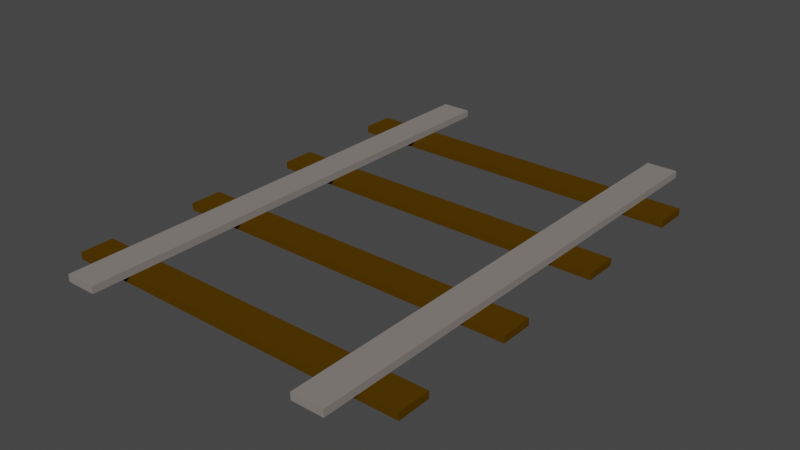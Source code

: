 # Source: rail_long.blend  (saved by Blender 2.82.7; exported with 4.5.12 LTS)
import bpy
from mathutils import Matrix  # noqa: F401  (used for matrix-valued properties, if any)

bpy.ops.wm.read_factory_settings(use_empty=True)
scene = bpy.context.scene
scene.name = 'Scene'

# ---- collections
col_collection = bpy.data.collections.new('Collection'); scene.collection.children.link(col_collection)

# ---- materials (node trees are filled in below, after node groups)
mat_material_rail_wood_001 = bpy.data.materials.new('Material_Rail_Wood.001')
mat_material_rail_wood_001.use_transparent_shadow = False
mat_material_rail_wood_001.diffuse_color = (0.08438, 0.04092, 0.0006071, 1.0)
mat_material_rail_wood_001.roughness = 1.0
mat_material_rail_wood_001.specular_intensity = 0.0
mat_material_rail_metal = bpy.data.materials.new('Material_Rail_Metal')
mat_material_rail_metal.use_transparent_shadow = False
mat_material_rail_metal.diffuse_color = (0.2384, 0.2122, 0.1981, 1.0)
mat_material_rail_metal_001 = bpy.data.materials.new('Material_Rail_Metal.001')
mat_material_rail_metal_001.use_transparent_shadow = False
mat_material_rail_metal_001.diffuse_color = (0.2384, 0.2122, 0.1981, 1.0)
mat_material_rail_wood = bpy.data.materials.new('Material_Rail_Wood')
mat_material_rail_wood.use_transparent_shadow = False
mat_material_rail_wood.diffuse_color = (0.08438, 0.04092, 0.0006071, 1.0)
mat_material_rail_wood.roughness = 1.0
mat_material_rail_wood.specular_intensity = 0.0
mat_material_rail_wood_002 = bpy.data.materials.new('Material_Rail_Wood.002')
mat_material_rail_wood_002.use_transparent_shadow = False
mat_material_rail_wood_002.diffuse_color = (0.08438, 0.04092, 0.0006071, 1.0)
mat_material_rail_wood_002.roughness = 1.0
mat_material_rail_wood_002.specular_intensity = 0.0
mat_material_rail_wood_003 = bpy.data.materials.new('Material_Rail_Wood.003')
mat_material_rail_wood_003.use_transparent_shadow = False
mat_material_rail_wood_003.diffuse_color = (0.08438, 0.04092, 0.0006071, 1.0)
mat_material_rail_wood_003.roughness = 1.0
mat_material_rail_wood_003.specular_intensity = 0.0

# ---- material node trees

# ---- world
world_world = bpy.data.worlds.new('World'); scene.world = world_world
world_world.use_nodes = True; world_world.node_tree.nodes.clear()
_N = world_world.node_tree.nodes; _L = world_world.node_tree.links
n0 = _N.new('ShaderNodeOutputWorld'); n0.name = 'World Output'; n0.location = (300, 300)
n1 = _N.new('ShaderNodeBackground'); n1.name = 'Background'; n1.location = (10, 300)
n1.inputs[0].default_value = (0.05088, 0.05088, 0.05088, 1.0)
_L.new(n1.outputs[0], n0.inputs[0])
n0.is_active_output = True
world_world.color = (0.05088, 0.05088, 0.05088)
world_world.use_sun_shadow = False
world_world.sun_shadow_jitter_overblur = 0.0

# ---- meshes
me_cube = bpy.data.meshes.new('Cube')
me_cube.from_pydata([(1.0, 1.0, 1.0), (1.0, 1.0, -1.0), (1.0, -1.0, 1.0), (1.0, -1.0, -1.0), (-1.0, 1.0, 1.0), (-1.0, 1.0, -1.0), (-1.0, -1.0, 1.0), (-1.0, -1.0, -1.0)], [], [(0, 4, 6, 2), (3, 2, 6, 7), (7, 6, 4, 5), (5, 1, 3, 7), (1, 0, 2, 3), (5, 4, 0, 1)])
_uv = me_cube.uv_layers.new(name='UVMap')
_uv.uv.foreach_set('vector', [0.625, 0.5, 0.875, 0.5, 0.875, 0.75, 0.625, 0.75, 0.375, 0.75, 0.625, 0.75, 0.625, 1.0, 0.375, 1.0, 0.375, 0.0, 0.625, 0.0, 0.625, 0.25, 0.375, 0.25, 0.125, 0.5, 0.375, 0.5, 0.375, 0.75, 0.125, 0.75, 0.375, 0.5, 0.625, 0.5, 0.625, 0.75, 0.375, 0.75, 0.375, 0.25, 0.625, 0.25, 0.625, 0.5, 0.375, 0.5])
me_cube.materials.append(mat_material_rail_wood_001)
me_cube.use_remesh_preserve_volume = False
me_cube.use_remesh_preserve_attributes = False
me_cube.use_mirror_vertex_groups = False
me_cube.update()
me_cube_002 = bpy.data.meshes.new('Cube.002')
me_cube_002.from_pydata([(1.0, 1.0, 1.0), (1.0, 1.0, -1.0), (1.0, -1.0, 1.0), (1.0, -1.0, -1.0), (-1.0, 1.0, 1.0), (-1.0, 1.0, -1.0), (-1.0, -1.0, 1.0), (-1.0, -1.0, -1.0)], [], [(0, 4, 6, 2), (3, 2, 6, 7), (7, 6, 4, 5), (5, 1, 3, 7), (1, 0, 2, 3), (5, 4, 0, 1)])
_uv = me_cube_002.uv_layers.new(name='UVMap')
_uv.uv.foreach_set('vector', [0.625, 0.5, 0.875, 0.5, 0.875, 0.75, 0.625, 0.75, 0.375, 0.75, 0.625, 0.75, 0.625, 1.0, 0.375, 1.0, 0.375, 0.0, 0.625, 0.0, 0.625, 0.25, 0.375, 0.25, 0.125, 0.5, 0.375, 0.5, 0.375, 0.75, 0.125, 0.75, 0.375, 0.5, 0.625, 0.5, 0.625, 0.75, 0.375, 0.75, 0.375, 0.25, 0.625, 0.25, 0.625, 0.5, 0.375, 0.5])
me_cube_002.materials.append(mat_material_rail_metal)
me_cube_002.use_remesh_preserve_volume = False
me_cube_002.use_remesh_preserve_attributes = False
me_cube_002.use_mirror_vertex_groups = False
me_cube_002.update()
me_cube_005 = bpy.data.meshes.new('Cube.005')
me_cube_005.from_pydata([(1.0, 1.0, 1.0), (1.0, 1.0, -1.0), (1.0, -1.0, 1.0), (1.0, -1.0, -1.0), (-1.0, 1.0, 1.0), (-1.0, 1.0, -1.0), (-1.0, -1.0, 1.0), (-1.0, -1.0, -1.0)], [], [(0, 4, 6, 2), (3, 2, 6, 7), (7, 6, 4, 5), (5, 1, 3, 7), (1, 0, 2, 3), (5, 4, 0, 1)])
_uv = me_cube_005.uv_layers.new(name='UVMap')
_uv.uv.foreach_set('vector', [0.625, 0.5, 0.875, 0.5, 0.875, 0.75, 0.625, 0.75, 0.375, 0.75, 0.625, 0.75, 0.625, 1.0, 0.375, 1.0, 0.375, 0.0, 0.625, 0.0, 0.625, 0.25, 0.375, 0.25, 0.125, 0.5, 0.375, 0.5, 0.375, 0.75, 0.125, 0.75, 0.375, 0.5, 0.625, 0.5, 0.625, 0.75, 0.375, 0.75, 0.375, 0.25, 0.625, 0.25, 0.625, 0.5, 0.375, 0.5])
me_cube_005.materials.append(mat_material_rail_metal_001)
me_cube_005.use_remesh_preserve_volume = False
me_cube_005.use_remesh_preserve_attributes = False
me_cube_005.use_mirror_vertex_groups = False
me_cube_005.update()
me_cube_006 = bpy.data.meshes.new('Cube.006')
me_cube_006.from_pydata([(1.0, 1.0, 1.0), (1.0, 1.0, -1.0), (1.0, -1.0, 1.0), (1.0, -1.0, -1.0), (-1.0, 1.0, 1.0), (-1.0, 1.0, -1.0), (-1.0, -1.0, 1.0), (-1.0, -1.0, -1.0)], [], [(0, 4, 6, 2), (3, 2, 6, 7), (7, 6, 4, 5), (5, 1, 3, 7), (1, 0, 2, 3), (5, 4, 0, 1)])
_uv = me_cube_006.uv_layers.new(name='UVMap')
_uv.uv.foreach_set('vector', [0.625, 0.5, 0.875, 0.5, 0.875, 0.75, 0.625, 0.75, 0.375, 0.75, 0.625, 0.75, 0.625, 1.0, 0.375, 1.0, 0.375, 0.0, 0.625, 0.0, 0.625, 0.25, 0.375, 0.25, 0.125, 0.5, 0.375, 0.5, 0.375, 0.75, 0.125, 0.75, 0.375, 0.5, 0.625, 0.5, 0.625, 0.75, 0.375, 0.75, 0.375, 0.25, 0.625, 0.25, 0.625, 0.5, 0.375, 0.5])
me_cube_006.materials.append(mat_material_rail_wood)
me_cube_006.use_remesh_preserve_volume = False
me_cube_006.use_remesh_preserve_attributes = False
me_cube_006.use_mirror_vertex_groups = False
me_cube_006.update()
me_cube_007 = bpy.data.meshes.new('Cube.007')
me_cube_007.from_pydata([(1.0, 1.0, 1.0), (1.0, 1.0, -1.0), (1.0, -1.0, 1.0), (1.0, -1.0, -1.0), (-1.0, 1.0, 1.0), (-1.0, 1.0, -1.0), (-1.0, -1.0, 1.0), (-1.0, -1.0, -1.0)], [], [(0, 4, 6, 2), (3, 2, 6, 7), (7, 6, 4, 5), (5, 1, 3, 7), (1, 0, 2, 3), (5, 4, 0, 1)])
_uv = me_cube_007.uv_layers.new(name='UVMap')
_uv.uv.foreach_set('vector', [0.625, 0.5, 0.875, 0.5, 0.875, 0.75, 0.625, 0.75, 0.375, 0.75, 0.625, 0.75, 0.625, 1.0, 0.375, 1.0, 0.375, 0.0, 0.625, 0.0, 0.625, 0.25, 0.375, 0.25, 0.125, 0.5, 0.375, 0.5, 0.375, 0.75, 0.125, 0.75, 0.375, 0.5, 0.625, 0.5, 0.625, 0.75, 0.375, 0.75, 0.375, 0.25, 0.625, 0.25, 0.625, 0.5, 0.375, 0.5])
me_cube_007.materials.append(mat_material_rail_wood_002)
me_cube_007.use_remesh_preserve_volume = False
me_cube_007.use_remesh_preserve_attributes = False
me_cube_007.use_mirror_vertex_groups = False
me_cube_007.update()
me_cube_001 = bpy.data.meshes.new('Cube.001')
me_cube_001.from_pydata([(1.0, 1.0, 1.0), (1.0, 1.0, -1.0), (1.0, -1.0, 1.0), (1.0, -1.0, -1.0), (-1.0, 1.0, 1.0), (-1.0, 1.0, -1.0), (-1.0, -1.0, 1.0), (-1.0, -1.0, -1.0)], [], [(0, 4, 6, 2), (3, 2, 6, 7), (7, 6, 4, 5), (5, 1, 3, 7), (1, 0, 2, 3), (5, 4, 0, 1)])
_uv = me_cube_001.uv_layers.new(name='UVMap')
_uv.uv.foreach_set('vector', [0.625, 0.5, 0.875, 0.5, 0.875, 0.75, 0.625, 0.75, 0.375, 0.75, 0.625, 0.75, 0.625, 1.0, 0.375, 1.0, 0.375, 0.0, 0.625, 0.0, 0.625, 0.25, 0.375, 0.25, 0.125, 0.5, 0.375, 0.5, 0.375, 0.75, 0.125, 0.75, 0.375, 0.5, 0.625, 0.5, 0.625, 0.75, 0.375, 0.75, 0.375, 0.25, 0.625, 0.25, 0.625, 0.5, 0.375, 0.5])
me_cube_001.materials.append(mat_material_rail_wood_003)
me_cube_001.use_remesh_preserve_volume = False
me_cube_001.use_remesh_preserve_attributes = False
me_cube_001.use_mirror_vertex_groups = False
me_cube_001.update()

# ---- objects
ob_cube = bpy.data.objects.new('Cube', me_cube)
ob_cube_002 = bpy.data.objects.new('Cube.002', me_cube_002)
ob_cube_001 = bpy.data.objects.new('Cube.001', me_cube_005)
ob_cube_003 = bpy.data.objects.new('Cube.003', me_cube_006)
ob_cube_004 = bpy.data.objects.new('Cube.004', me_cube_007)
ob_cube_005 = bpy.data.objects.new('Cube.005', me_cube_001)

# ---- transforms, parenting, visibility, modifiers, constraints
ob_cube.location = (0.5, 0.5, 0.01)
ob_cube.scale = (0.5, -0.04646, 0.01)
ob_cube.lock_rotations_4d = False
ob_cube.empty_display_type = 'ARROWS'
ob_cube.lineart.crease_threshold = 0.0
ob_cube_002.location = (0.8575, 0.7071, 0.03)
ob_cube_002.scale = (0.04392, 0.7071, 0.01)
ob_cube_002.lock_rotations_4d = False
ob_cube_002.empty_display_type = 'ARROWS'
ob_cube_002.lineart.crease_threshold = 0.0
ob_cube_001.location = (0.1425, 0.7071, 0.03)
ob_cube_001.scale = (0.04392, 0.7071, 0.01)
ob_cube_001.lock_rotations_4d = False
ob_cube_001.empty_display_type = 'ARROWS'
ob_cube_001.lineart.crease_threshold = 0.0
ob_cube_003.location = (0.5, 0.85, 0.01)
ob_cube_003.scale = (0.5, -0.04646, 0.01)
ob_cube_003.lock_rotations_4d = False
ob_cube_003.empty_display_type = 'ARROWS'
ob_cube_003.lineart.crease_threshold = 0.0
ob_cube_004.location = (0.5, 0.15, 0.01)
ob_cube_004.scale = (0.5, -0.04646, 0.01)
ob_cube_004.lock_rotations_4d = False
ob_cube_004.empty_display_type = 'ARROWS'
ob_cube_004.lineart.crease_threshold = 0.0
ob_cube_005.location = (0.5, 1.2, 0.01)
ob_cube_005.scale = (0.5, -0.04646, 0.01)
ob_cube_005.lock_rotations_4d = False
ob_cube_005.empty_display_type = 'ARROWS'
ob_cube_005.lineart.crease_threshold = 0.0

# ---- collection membership
col_collection.objects.link(ob_cube)
col_collection.objects.link(ob_cube_002)
col_collection.objects.link(ob_cube_001)
col_collection.objects.link(ob_cube_003)
col_collection.objects.link(ob_cube_004)
col_collection.objects.link(ob_cube_005)

# ---- scene / render settings (as saved in the file)
scene.frame_start = 1; scene.frame_end = 250; scene.frame_set(1)
scene.render.engine = 'BLENDER_EEVEE_NEXT'
scene.cycles.use_denoising = False
scene.cycles.samples = 128
scene.cycles.sampling_pattern = 'TABULATED_SOBOL'
scene.cycles.use_adaptive_sampling = False
scene.cycles.use_light_tree = False
scene.view_settings.view_transform = 'Filmic'
bpy.context.view_layer.update()

# ---- added for rendering (the .blend has no active camera and no usable light): camera, sun
cam_auto = bpy.data.cameras.new('AutoCamera')
cam_auto.lens = 50.0
cam_auto.sensor_width = 36.0
cam_auto.clip_end = 1000.0
ob_auto_camera = bpy.data.objects.new('AutoCamera', cam_auto)
scene.collection.objects.link(ob_auto_camera)
ob_auto_camera.location = (2.10296, -1.21645, 1.30237)
ob_auto_camera.rotation_euler = (1.09748, -7.21219e-08, 0.694738)
scene.camera = ob_auto_camera
light_auto_sun = bpy.data.lights.new('AutoSun', 'SUN')
light_auto_sun.energy = 3.0
light_auto_sun.angle = 0.0523599
ob_auto_sun = bpy.data.objects.new('AutoSun', light_auto_sun)
scene.collection.objects.link(ob_auto_sun)
ob_auto_sun.rotation_euler = (0.872665, 0.174533, 0.523599)
bpy.context.view_layer.update()
